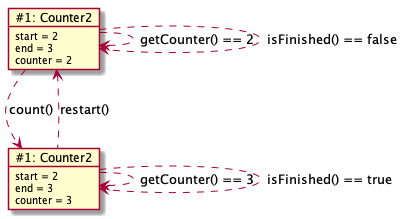

The diagram above was rendered by PlantUML. Its source (embedded in the PNG):
@startuml
object "~#1: Counter2" as counter1 {
	start = 2
	end = 3
	counter = 2
}
counter1 ..> counter1: getCounter() == 2
counter1 ..> counter1: isFinished() == false

object "~#1: Counter2" as counter2 {
	start = 2
	end = 3
	counter = 3
}
counter1 ..d> counter2: count()
counter2 ..> counter2: getCounter() == 3
counter2 ..> counter2: isFinished() == true

counter2 ..u> counter1: restart()
@enduml